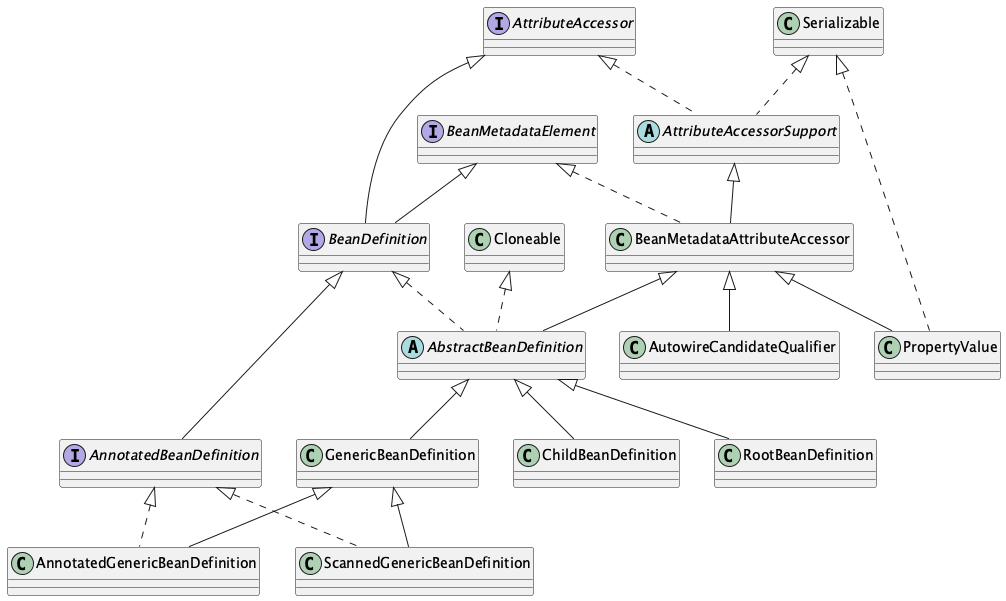

The diagram above was rendered by PlantUML. Its source (embedded in the PNG):
@startuml


'entity
interface BeanDefinition
{
}

'relationship
AttributeAccessor <|-- BeanDefinition
BeanMetadataElement <|-- BeanDefinition


'entity
interface AttributeAccessor
{
}

'relationship


'entity
interface BeanMetadataElement
{
}

'relationship


'entity
interface AnnotatedBeanDefinition
{
}

'relationship
BeanDefinition <|-- AnnotatedBeanDefinition


'entity
abstract AbstractBeanDefinition
{
}

'relationship
BeanMetadataAttributeAccessor <|-- AbstractBeanDefinition
BeanDefinition <|.. AbstractBeanDefinition
Cloneable <|.. AbstractBeanDefinition


'entity
class AnnotatedGenericBeanDefinition
{
}

'relationship
GenericBeanDefinition <|-- AnnotatedGenericBeanDefinition
AnnotatedBeanDefinition <|.. AnnotatedGenericBeanDefinition


'entity
class ScannedGenericBeanDefinition
{
}

'relationship
GenericBeanDefinition <|-- ScannedGenericBeanDefinition
AnnotatedBeanDefinition <|.. ScannedGenericBeanDefinition


'entity
class BeanMetadataAttributeAccessor
{
}

'relationship
AttributeAccessorSupport <|-- BeanMetadataAttributeAccessor
BeanMetadataElement <|.. BeanMetadataAttributeAccessor


'entity
class ChildBeanDefinition
{
}

'relationship
AbstractBeanDefinition <|-- ChildBeanDefinition


'entity
class GenericBeanDefinition
{
}

'relationship
AbstractBeanDefinition <|-- GenericBeanDefinition


'entity
class RootBeanDefinition
{
}

'relationship
AbstractBeanDefinition <|-- RootBeanDefinition


'entity
abstract AttributeAccessorSupport
{
}

'relationship
AttributeAccessor <|.. AttributeAccessorSupport
Serializable <|.. AttributeAccessorSupport


'entity
class PropertyValue
{
}

'relationship
BeanMetadataAttributeAccessor <|-- PropertyValue
Serializable <|.. PropertyValue


'entity
class AutowireCandidateQualifier
{
}

'relationship
BeanMetadataAttributeAccessor <|-- AutowireCandidateQualifier


@enduml